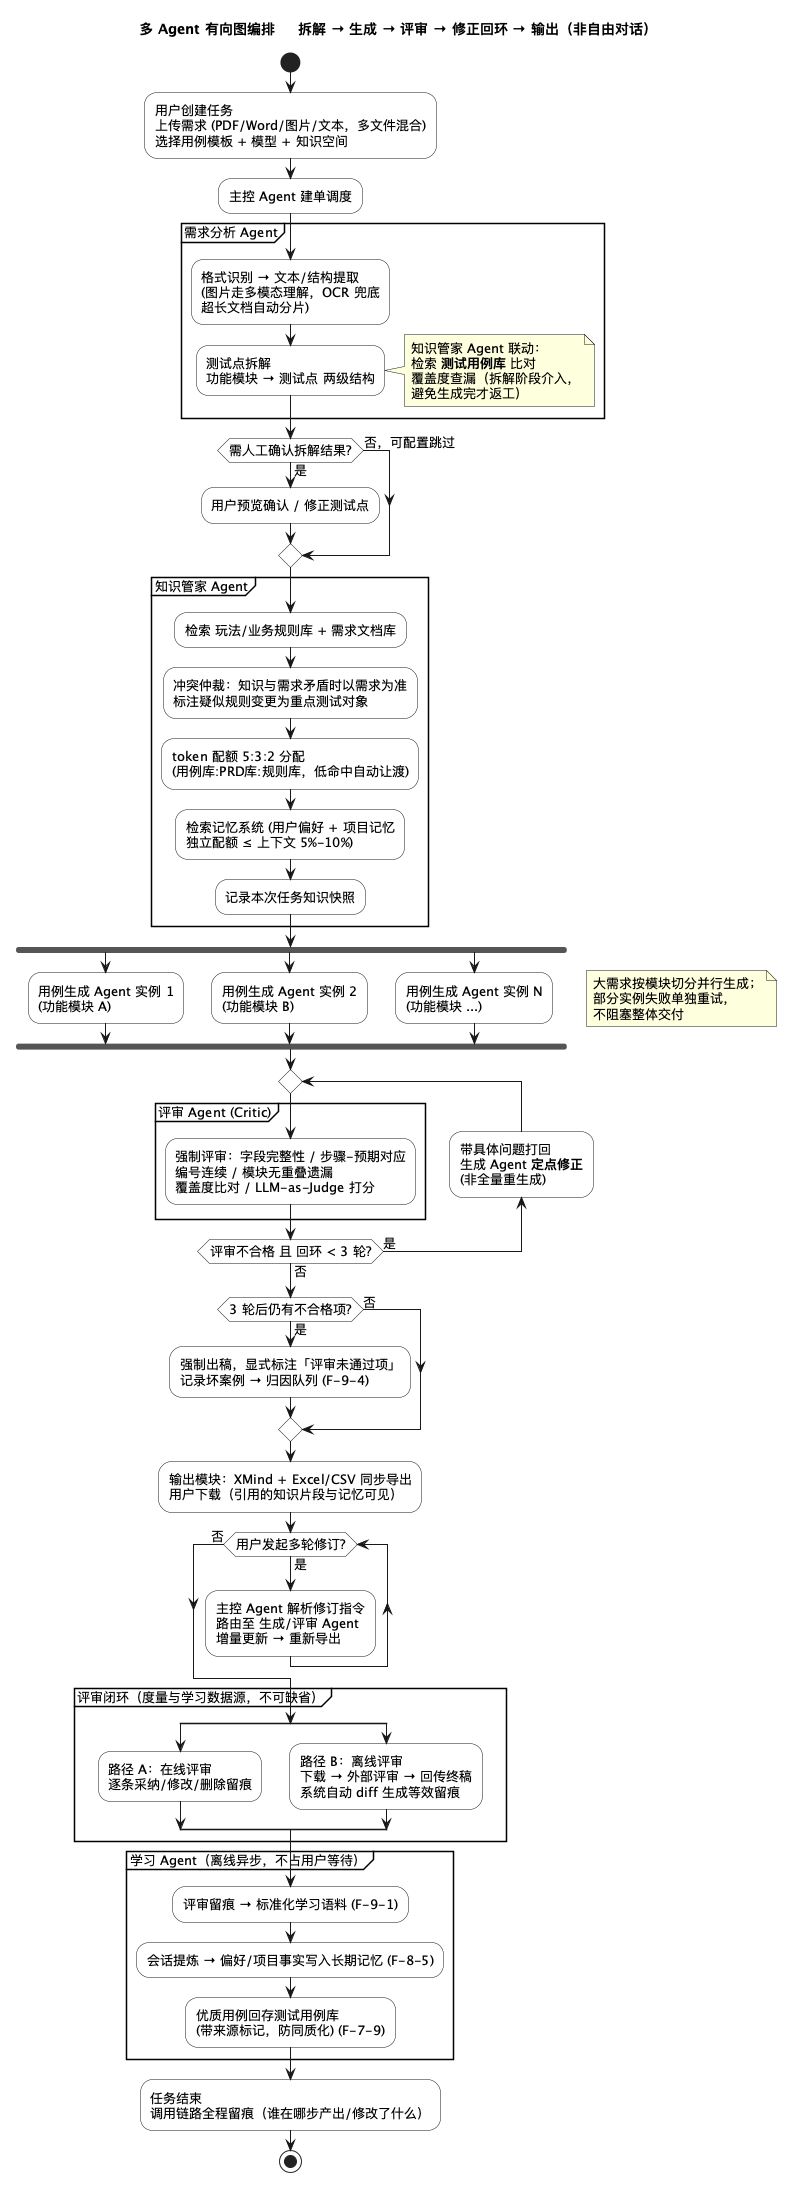

The diagram above was rendered by PlantUML. Its source (embedded in the PNG):
@startuml agent-orchestration
title 多 Agent 有向图编排 — 拆解 → 生成 → 评审 → 修正回环 → 输出（非自由对话）

skinparam shadowing false
skinparam defaultFontSize 13
skinparam ActivityBackgroundColor #FDFDFD

start
:用户创建任务
上传需求 (PDF/Word/图片/文本，多文件混合)
选择用例模板 + 模型 + 知识空间;
:主控 Agent 建单调度;

partition "需求分析 Agent" {
  :格式识别 → 文本/结构提取
  (图片走多模态理解，OCR 兜底
  超长文档自动分片);
  :测试点拆解
  功能模块 → 测试点 两级结构;
  note right
    知识管家 Agent 联动：
    检索 **测试用例库** 比对
    覆盖度查漏（拆解阶段介入，
    避免生成完才返工）
  end note
}

if (需人工确认拆解结果?) then (是)
  :用户预览确认 / 修正测试点;
else (否，可配置跳过)
endif

partition "知识管家 Agent" {
  :检索 玩法/业务规则库 + 需求文档库;
  :冲突仲裁：知识与需求矛盾时以需求为准
  标注疑似规则变更为重点测试对象;
  :token 配额 5:3:2 分配
  (用例库:PRD库:规则库，低命中自动让渡);
  :检索记忆系统 (用户偏好 + 项目记忆
  独立配额 ≤ 上下文 5%-10%);
  :记录本次任务知识快照;
}

fork
  :用例生成 Agent 实例 1
  (功能模块 A);
fork again
  :用例生成 Agent 实例 2
  (功能模块 B);
fork again
  :用例生成 Agent 实例 N
  (功能模块 ...);
end fork
note right
  大需求按模块切分并行生成；
  部分实例失败单独重试，
  不阻塞整体交付
end note

repeat
  partition "评审 Agent (Critic)" {
    :强制评审：字段完整性 / 步骤-预期对应
    编号连续 / 模块无重叠遗漏
    覆盖度比对 / LLM-as-Judge 打分;
  }
  backward :带具体问题打回
  生成 Agent **定点修正**
  (非全量重生成);
repeat while (评审不合格 且 回环 < 3 轮?) is (是) not (否)

if (3 轮后仍有不合格项?) then (是)
  :强制出稿，显式标注「评审未通过项」
  记录坏案例 → 归因队列 (F-9-4);
else (否)
endif

:输出模块：XMind + Excel/CSV 同步导出
用户下载（引用的知识片段与记忆可见）;

while (用户发起多轮修订?) is (是)
  :主控 Agent 解析修订指令
  路由至 生成/评审 Agent
  增量更新 → 重新导出;
endwhile (否)

partition "评审闭环（度量与学习数据源，不可缺省）" {
  split
    :路径 A：在线评审
    逐条采纳/修改/删除留痕;
  split again
    :路径 B：离线评审
    下载 → 外部评审 → 回传终稿
    系统自动 diff 生成等效留痕;
  end split
}

partition "学习 Agent（离线异步，不占用户等待）" {
  :评审留痕 → 标准化学习语料 (F-9-1);
  :会话提炼 → 偏好/项目事实写入长期记忆 (F-8-5);
  :优质用例回存测试用例库
  (带来源标记，防同质化) (F-7-9);
}

:任务结束
调用链路全程留痕（谁在哪步产出/修改了什么）;
stop

@enduml